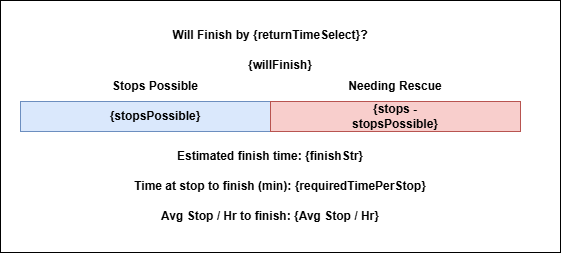

The diagram above was exported from draw.io. Its source (the exported page's mxGraphModel, read from the mxfile embedded in the PNG):
<mxGraphModel dx="617" dy="2261" grid="1" gridSize="10" guides="1" tooltips="1" connect="1" arrows="1" fold="1" page="1" pageScale="1" pageWidth="1200" pageHeight="1920" math="0" shadow="0">
  <root>
    <mxCell id="0" />
    <mxCell id="1" parent="0" />
    <mxCell id="MKPfQHS4MRIOmBckZ3iQ-15" value="" style="rounded=0;whiteSpace=wrap;html=1;" vertex="1" parent="1">
      <mxGeometry x="120" y="-1830" width="560" height="252" as="geometry" />
    </mxCell>
    <mxCell id="MKPfQHS4MRIOmBckZ3iQ-3" value="" style="rounded=0;whiteSpace=wrap;html=1;fillColor=#dae8fc;strokeColor=#6c8ebf;" vertex="1" parent="1">
      <mxGeometry x="140" y="-1729" width="250" height="30" as="geometry" />
    </mxCell>
    <mxCell id="MKPfQHS4MRIOmBckZ3iQ-4" value="" style="rounded=0;whiteSpace=wrap;html=1;fillColor=#f8cecc;strokeColor=#b85450;" vertex="1" parent="1">
      <mxGeometry x="390" y="-1729" width="250" height="30" as="geometry" />
    </mxCell>
    <mxCell id="MKPfQHS4MRIOmBckZ3iQ-5" value="Stops Possible" style="text;html=1;align=center;verticalAlign=middle;whiteSpace=wrap;rounded=0;fontStyle=1" vertex="1" parent="1">
      <mxGeometry x="225" y="-1759" width="100" height="30" as="geometry" />
    </mxCell>
    <mxCell id="MKPfQHS4MRIOmBckZ3iQ-6" value="{stops - stopsPossible}" style="text;html=1;align=center;verticalAlign=middle;whiteSpace=wrap;rounded=0;fontStyle=1" vertex="1" parent="1">
      <mxGeometry x="465" y="-1729" width="100" height="30" as="geometry" />
    </mxCell>
    <mxCell id="MKPfQHS4MRIOmBckZ3iQ-7" value="Needing Rescue" style="text;html=1;align=center;verticalAlign=middle;whiteSpace=wrap;rounded=0;fontStyle=1" vertex="1" parent="1">
      <mxGeometry x="465" y="-1759" width="100" height="30" as="geometry" />
    </mxCell>
    <mxCell id="MKPfQHS4MRIOmBckZ3iQ-8" value="&lt;font style=&quot;color: rgb(0, 0, 0);&quot;&gt;{willFinish}&lt;/font&gt;" style="text;html=1;align=center;verticalAlign=middle;whiteSpace=wrap;rounded=0;fontStyle=1;fontColor=#FF3333;" vertex="1" parent="1">
      <mxGeometry x="350" y="-1780" width="100" height="30" as="geometry" />
    </mxCell>
    <mxCell id="MKPfQHS4MRIOmBckZ3iQ-9" value="Estimated finish time: {finishStr}" style="text;html=1;align=center;verticalAlign=middle;whiteSpace=wrap;rounded=0;fontStyle=1" vertex="1" parent="1">
      <mxGeometry x="140" y="-1689" width="500" height="30" as="geometry" />
    </mxCell>
    <mxCell id="MKPfQHS4MRIOmBckZ3iQ-10" value="Avg Stop / Hr to finish: {Avg Stop / Hr}" style="text;html=1;align=center;verticalAlign=middle;whiteSpace=wrap;rounded=0;fontStyle=1" vertex="1" parent="1">
      <mxGeometry x="140" y="-1629" width="500" height="30" as="geometry" />
    </mxCell>
    <mxCell id="MKPfQHS4MRIOmBckZ3iQ-12" value="Will Finish by {returnTimeSelect}?" style="text;html=1;align=center;verticalAlign=middle;whiteSpace=wrap;rounded=0;fontStyle=1" vertex="1" parent="1">
      <mxGeometry x="140" y="-1810" width="500" height="30" as="geometry" />
    </mxCell>
    <mxCell id="MKPfQHS4MRIOmBckZ3iQ-13" value="{stopsPossible}" style="text;html=1;align=center;verticalAlign=middle;whiteSpace=wrap;rounded=0;fontStyle=1" vertex="1" parent="1">
      <mxGeometry x="225" y="-1729" width="100" height="30" as="geometry" />
    </mxCell>
    <mxCell id="MKPfQHS4MRIOmBckZ3iQ-14" value="Time at stop to finish (min): {requiredTimePerStop}" style="text;html=1;align=center;verticalAlign=middle;whiteSpace=wrap;rounded=0;fontStyle=1" vertex="1" parent="1">
      <mxGeometry x="150" y="-1659" width="500" height="30" as="geometry" />
    </mxCell>
  </root>
</mxGraphModel>